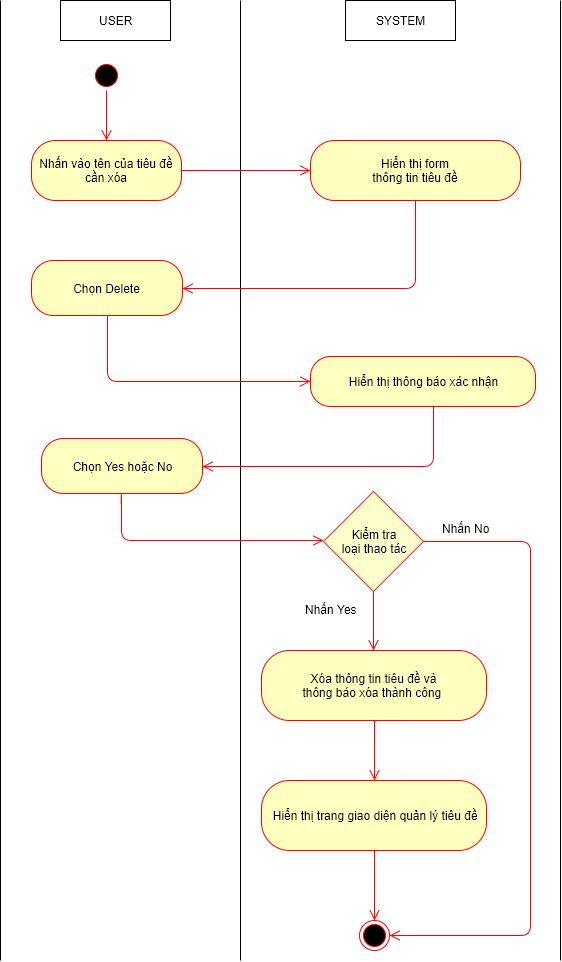

The diagram above was exported from draw.io. Its source (the exported page's mxGraphModel, read from the mxfile embedded in the PNG):
<mxGraphModel dx="1112" dy="546" grid="1" gridSize="10" guides="1" tooltips="1" connect="1" arrows="1" fold="1" page="1" pageScale="1" pageWidth="826" pageHeight="1169" background="#ffffff" math="0" shadow="0">
  <root>
    <mxCell id="0" />
    <mxCell id="1" parent="0" />
    <mxCell id="509f2e2d5f3fb2f4-6" value="USER" style="html=1;" parent="1" vertex="1">
      <mxGeometry x="100" y="40" width="110" height="40" as="geometry" />
    </mxCell>
    <mxCell id="509f2e2d5f3fb2f4-8" value="SYSTEM" style="html=1;" parent="1" vertex="1">
      <mxGeometry x="385" y="40" width="110" height="40" as="geometry" />
    </mxCell>
    <mxCell id="509f2e2d5f3fb2f4-12" value="" style="endArrow=none;html=1;" parent="1" edge="1">
      <mxGeometry relative="1" as="geometry">
        <mxPoint x="280" y="1000" as="sourcePoint" />
        <mxPoint x="280" y="40" as="targetPoint" />
      </mxGeometry>
    </mxCell>
    <mxCell id="509f2e2d5f3fb2f4-18" value="" style="ellipse;html=1;shape=startState;fillColor=#000000;strokeColor=#ff0000;" parent="1" vertex="1">
      <mxGeometry x="131" y="100" width="30" height="30" as="geometry" />
    </mxCell>
    <mxCell id="509f2e2d5f3fb2f4-20" value="Nhấn vào tên của tiêu đề cần xóa" style="rounded=1;whiteSpace=wrap;html=1;arcSize=40;fillColor=#ffffc0;strokeColor=#ff0000;" parent="1" vertex="1">
      <mxGeometry x="71" y="180" width="150" height="60" as="geometry" />
    </mxCell>
    <mxCell id="509f2e2d5f3fb2f4-29" value="" style="html=1;align=left;verticalAlign=top;endArrow=open;endSize=8;strokeColor=#ff0000;entryX=0;entryY=0.5;exitX=1;exitY=0.5;" parent="1" source="509f2e2d5f3fb2f4-20" target="509f2e2d5f3fb2f4-35" edge="1">
      <mxGeometry x="154" y="338" as="geometry">
        <mxPoint x="340" y="423" as="targetPoint" />
        <mxPoint x="154" y="370" as="sourcePoint" />
        <mxPoint as="offset" />
      </mxGeometry>
    </mxCell>
    <mxCell id="509f2e2d5f3fb2f4-35" value="Hiển thị form&lt;div&gt;thông tin&amp;nbsp;&lt;span&gt;tiêu đề&lt;/span&gt;&lt;/div&gt;" style="rounded=1;whiteSpace=wrap;html=1;arcSize=40;fillColor=#ffffc0;strokeColor=#ff0000;" parent="1" vertex="1">
      <mxGeometry x="350" y="180" width="210" height="60" as="geometry" />
    </mxCell>
    <mxCell id="509f2e2d5f3fb2f4-41" value="" style="endArrow=none;html=1;" parent="1" edge="1">
      <mxGeometry x="40" y="40" as="geometry">
        <mxPoint x="40" y="1000" as="sourcePoint" />
        <mxPoint x="40" y="40" as="targetPoint" />
      </mxGeometry>
    </mxCell>
    <mxCell id="1f18c2f25de16f76-16" value="" style="html=1;align=left;verticalAlign=top;endArrow=open;endSize=8;strokeColor=#ff0000;exitX=0.5;exitY=1;edgeStyle=orthogonalEdgeStyle;entryX=1;entryY=0.5;" parent="1" source="509f2e2d5f3fb2f4-35" target="1f18c2f25de16f76-40" edge="1">
      <mxGeometry x="523" y="333" as="geometry">
        <mxPoint x="230" y="295" as="targetPoint" />
        <mxPoint x="380" y="270" as="sourcePoint" />
        <mxPoint as="offset" />
        <Array as="points">
          <mxPoint x="455" y="328" />
        </Array>
      </mxGeometry>
    </mxCell>
    <mxCell id="1f18c2f25de16f76-17" value="" style="html=1;align=left;verticalAlign=top;endArrow=open;endSize=8;strokeColor=#ff0000;entryX=0.5;entryY=0;exitX=0.5;exitY=1;" parent="1" source="509f2e2d5f3fb2f4-18" target="509f2e2d5f3fb2f4-20" edge="1">
      <mxGeometry x="164" y="348" as="geometry">
        <mxPoint x="330" y="333" as="targetPoint" />
        <mxPoint x="225" y="333" as="sourcePoint" />
        <mxPoint as="offset" />
      </mxGeometry>
    </mxCell>
    <mxCell id="1f18c2f25de16f76-22" value="" style="endArrow=none;html=1;" parent="1" edge="1">
      <mxGeometry x="600" y="40" as="geometry">
        <mxPoint x="600" y="1000" as="sourcePoint" />
        <mxPoint x="600" y="40" as="targetPoint" />
      </mxGeometry>
    </mxCell>
    <mxCell id="1f18c2f25de16f76-40" value="Chọn Delete" style="rounded=1;whiteSpace=wrap;html=1;arcSize=40;fillColor=#ffffc0;strokeColor=#ff0000;" parent="1" vertex="1">
      <mxGeometry x="71" y="300" width="151" height="55" as="geometry" />
    </mxCell>
    <mxCell id="1f18c2f25de16f76-48" value="Xóa thông tin tiêu đề&amp;nbsp;và&lt;div&gt;thông báo xóa thành công&amp;nbsp;&lt;/div&gt;" style="rounded=1;whiteSpace=wrap;html=1;arcSize=40;fillColor=#ffffc0;strokeColor=#ff0000;" parent="1" vertex="1">
      <mxGeometry x="301" y="690" width="225" height="70" as="geometry" />
    </mxCell>
    <mxCell id="15" value="" style="html=1;align=left;verticalAlign=top;endArrow=open;endSize=8;strokeColor=#ff0000;edgeStyle=orthogonalEdgeStyle;exitX=0.5;exitY=1;entryX=0;entryY=0.5;" parent="1" source="1f18c2f25de16f76-40" target="18" edge="1">
      <mxGeometry x="536" y="828" as="geometry">
        <mxPoint x="350" y="445" as="targetPoint" />
        <mxPoint x="110" y="800" as="sourcePoint" />
        <mxPoint as="offset" />
        <Array as="points">
          <mxPoint x="147" y="421" />
        </Array>
      </mxGeometry>
    </mxCell>
    <mxCell id="16" value="" style="html=1;align=left;verticalAlign=top;endArrow=open;endSize=8;strokeColor=#ff0000;entryX=0.5;entryY=0;exitX=0.5;exitY=1;" parent="1" source="30" target="17" edge="1">
      <mxGeometry x="-1" y="205" as="geometry">
        <mxPoint x="440" y="820" as="targetPoint" />
        <mxPoint x="630" y="870" as="sourcePoint" />
        <mxPoint x="20" y="13" as="offset" />
        <Array as="points" />
      </mxGeometry>
    </mxCell>
    <mxCell id="17" value="" style="ellipse;html=1;shape=endState;fillColor=#000000;strokeColor=#ff0000;" parent="1" vertex="1">
      <mxGeometry x="399" y="960" width="30" height="30" as="geometry" />
    </mxCell>
    <mxCell id="18" value="Hiển thị thông báo xác nhận" style="rounded=1;whiteSpace=wrap;html=1;arcSize=40;fillColor=#ffffc0;strokeColor=#ff0000;" parent="1" vertex="1">
      <mxGeometry x="350" y="396" width="225" height="50" as="geometry" />
    </mxCell>
    <mxCell id="19" value="" style="html=1;align=left;verticalAlign=top;endArrow=open;endSize=8;strokeColor=#ff0000;exitX=0.5;exitY=1;edgeStyle=orthogonalEdgeStyle;entryX=1;entryY=0.5;" parent="1" target="20" edge="1">
      <mxGeometry x="541" y="539" as="geometry">
        <mxPoint x="260" y="560" as="targetPoint" />
        <mxPoint x="473" y="446" as="sourcePoint" />
        <mxPoint as="offset" />
        <Array as="points">
          <mxPoint x="473" y="506" />
        </Array>
      </mxGeometry>
    </mxCell>
    <mxCell id="20" value="Chọn Yes hoặc No" style="rounded=1;whiteSpace=wrap;html=1;arcSize=40;fillColor=#ffffc0;strokeColor=#ff0000;" parent="1" vertex="1">
      <mxGeometry x="81" y="478" width="161" height="55" as="geometry" />
    </mxCell>
    <mxCell id="21" value="" style="html=1;align=left;verticalAlign=top;endArrow=open;endSize=8;strokeColor=#ff0000;edgeStyle=orthogonalEdgeStyle;exitX=0.5;exitY=1;" parent="1" source="20" edge="1">
      <mxGeometry x="550" y="1033" as="geometry">
        <mxPoint x="363" y="580" as="targetPoint" />
        <mxPoint x="161" y="560" as="sourcePoint" />
        <mxPoint as="offset" />
        <Array as="points">
          <mxPoint x="161" y="533" />
          <mxPoint x="161" y="580" />
          <mxPoint x="363" y="580" />
        </Array>
      </mxGeometry>
    </mxCell>
    <mxCell id="24" value="Kiểm tra&lt;div&gt;loại thao tác&lt;/div&gt;" style="strokeWidth=1;html=1;shape=mxgraph.flowchart.decision;whiteSpace=wrap;fillColor=#FFFFCC;strokeColor=#FF3333;" parent="1" vertex="1">
      <mxGeometry x="363" y="531" width="100" height="100" as="geometry" />
    </mxCell>
    <mxCell id="26" value="" style="html=1;align=left;verticalAlign=top;endArrow=open;endSize=8;strokeColor=#ff0000;exitX=0.5;exitY=1;exitPerimeter=0;" parent="1" source="24" edge="1">
      <mxGeometry x="9" y="215" as="geometry">
        <mxPoint x="413" y="690" as="targetPoint" />
        <mxPoint x="735" y="490" as="sourcePoint" />
        <mxPoint x="20" y="13" as="offset" />
        <Array as="points" />
      </mxGeometry>
    </mxCell>
    <mxCell id="27" value="Nhấn Yes" style="text;html=1;resizable=0;points=[];autosize=1;align=left;verticalAlign=top;spacingTop=-4;" parent="1" vertex="1">
      <mxGeometry x="343" y="640" width="70" height="20" as="geometry" />
    </mxCell>
    <mxCell id="28" value="" style="html=1;align=left;verticalAlign=top;endArrow=open;endSize=8;strokeColor=#ff0000;exitX=1;exitY=0.5;exitPerimeter=0;entryX=1;entryY=0.5;" parent="1" source="24" target="17" edge="1">
      <mxGeometry x="19" y="225" as="geometry">
        <mxPoint x="570" y="940" as="targetPoint" />
        <mxPoint x="423" y="641" as="sourcePoint" />
        <mxPoint x="20" y="13" as="offset" />
        <Array as="points">
          <mxPoint x="570" y="581" />
          <mxPoint x="570" y="975" />
        </Array>
      </mxGeometry>
    </mxCell>
    <mxCell id="29" value="Nhấn No" style="text;html=1;resizable=0;points=[];autosize=1;align=left;verticalAlign=top;spacingTop=-4;" parent="1" vertex="1">
      <mxGeometry x="480" y="559" width="60" height="20" as="geometry" />
    </mxCell>
    <mxCell id="30" value="&lt;div&gt;&lt;span&gt;&amp;nbsp;H&lt;/span&gt;&lt;span&gt;iển thị trang giao diện quản lý&amp;nbsp;&lt;/span&gt;&lt;span&gt;tiêu đề&lt;/span&gt;&lt;/div&gt;" style="rounded=1;whiteSpace=wrap;html=1;arcSize=40;fillColor=#ffffc0;strokeColor=#ff0000;" parent="1" vertex="1">
      <mxGeometry x="301" y="820" width="225" height="70" as="geometry" />
    </mxCell>
    <mxCell id="31" value="" style="html=1;align=left;verticalAlign=top;endArrow=open;endSize=8;strokeColor=#ff0000;exitX=0.5;exitY=1;entryX=0.5;entryY=0;" parent="1" source="1f18c2f25de16f76-48" target="30" edge="1">
      <mxGeometry x="19" y="225" as="geometry">
        <mxPoint x="423" y="700" as="targetPoint" />
        <mxPoint x="423" y="641" as="sourcePoint" />
        <mxPoint x="20" y="13" as="offset" />
        <Array as="points" />
      </mxGeometry>
    </mxCell>
  </root>
</mxGraphModel>